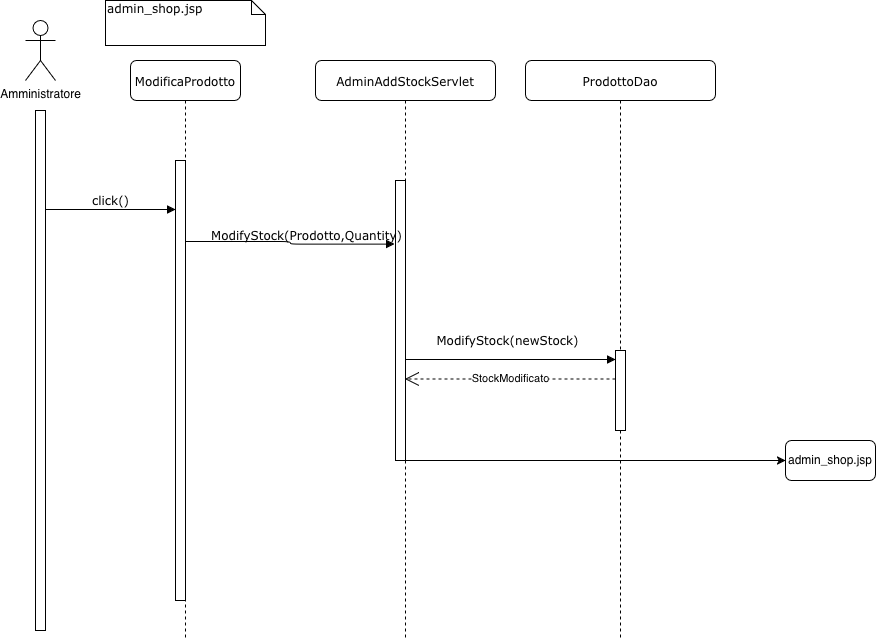

The diagram above was exported from draw.io. Its source (the exported page's mxGraphModel, read from the mxfile embedded in the PNG):
<mxGraphModel dx="2798" dy="953" grid="1" gridSize="10" guides="1" tooltips="1" connect="1" arrows="1" fold="1" page="1" pageScale="1" pageWidth="1100" pageHeight="850" background="none" math="0" shadow="0">
  <root>
    <mxCell id="0" />
    <mxCell id="1" parent="0" />
    <mxCell id="7baba1c4bc27f4b0-2" parent="1" style="shape=umlLifeline;perimeter=lifelinePerimeter;whiteSpace=wrap;html=1;container=1;collapsible=0;recursiveResize=0;outlineConnect=0;rounded=1;shadow=0;comic=0;labelBackgroundColor=none;strokeWidth=1;fontFamily=Verdana;fontSize=12;align=center;" value="AdminAddStockServlet" vertex="1">
      <mxGeometry height="580" width="180" x="280" y="80" as="geometry" />
    </mxCell>
    <mxCell id="7baba1c4bc27f4b0-10" parent="7baba1c4bc27f4b0-2" style="html=1;points=[];perimeter=orthogonalPerimeter;rounded=0;shadow=0;comic=0;labelBackgroundColor=none;strokeWidth=1;fontFamily=Verdana;fontSize=12;align=center;" value="" vertex="1">
      <mxGeometry height="280" width="10" x="80" y="120" as="geometry" />
    </mxCell>
    <mxCell id="7baba1c4bc27f4b0-3" parent="1" style="shape=umlLifeline;perimeter=lifelinePerimeter;whiteSpace=wrap;html=1;container=1;collapsible=0;recursiveResize=0;outlineConnect=0;rounded=1;shadow=0;comic=0;labelBackgroundColor=none;strokeWidth=1;fontFamily=Verdana;fontSize=12;align=center;" value="ProdottoDao" vertex="1">
      <mxGeometry height="580" width="190" x="490" y="80" as="geometry" />
    </mxCell>
    <mxCell id="7baba1c4bc27f4b0-13" parent="7baba1c4bc27f4b0-3" style="html=1;points=[];perimeter=orthogonalPerimeter;rounded=0;shadow=0;comic=0;labelBackgroundColor=none;strokeWidth=1;fontFamily=Verdana;fontSize=12;align=center;" value="" vertex="1">
      <mxGeometry height="80" width="10" x="90" y="290" as="geometry" />
    </mxCell>
    <mxCell id="7baba1c4bc27f4b0-8" parent="1" style="shape=umlLifeline;perimeter=lifelinePerimeter;whiteSpace=wrap;html=1;container=1;collapsible=0;recursiveResize=0;outlineConnect=0;rounded=1;shadow=0;comic=0;labelBackgroundColor=none;strokeWidth=1;fontFamily=Verdana;fontSize=12;align=center;" value="ModificaProdotto" vertex="1">
      <mxGeometry height="580" width="110" x="95" y="80" as="geometry" />
    </mxCell>
    <mxCell id="7baba1c4bc27f4b0-9" parent="7baba1c4bc27f4b0-8" style="html=1;points=[];perimeter=orthogonalPerimeter;rounded=0;shadow=0;comic=0;labelBackgroundColor=none;strokeWidth=1;fontFamily=Verdana;fontSize=12;align=center;" value="" vertex="1">
      <mxGeometry height="440" width="10" x="45" y="100" as="geometry" />
    </mxCell>
    <mxCell id="py3HmR-Cq1MNERZeqEu9-1" parent="1" style="shape=umlActor;verticalLabelPosition=bottom;verticalAlign=top;html=1;outlineConnect=0;" value="Amministratore" vertex="1">
      <mxGeometry height="60" width="30" x="-10" y="40" as="geometry" />
    </mxCell>
    <mxCell id="py3HmR-Cq1MNERZeqEu9-4" parent="1" style="html=1;points=[];perimeter=orthogonalPerimeter;rounded=0;shadow=0;comic=0;labelBackgroundColor=none;strokeWidth=1;fontFamily=Verdana;fontSize=12;align=center;" value="" vertex="1">
      <mxGeometry height="520" width="10" y="130" as="geometry" />
    </mxCell>
    <mxCell id="py3HmR-Cq1MNERZeqEu9-5" edge="1" parent="1" style="html=1;verticalAlign=bottom;endArrow=block;entryX=0;entryY=0;labelBackgroundColor=none;fontFamily=Verdana;fontSize=12;edgeStyle=elbowEdgeStyle;elbow=vertical;" value="click()">
      <mxGeometry relative="1" as="geometry">
        <mxPoint x="10" y="229" as="sourcePoint" />
        <mxPoint x="140" y="229" as="targetPoint" />
      </mxGeometry>
    </mxCell>
    <mxCell id="py3HmR-Cq1MNERZeqEu9-8" parent="1" style="shape=note;whiteSpace=wrap;html=1;size=14;verticalAlign=top;align=left;spacingTop=-6;rounded=0;shadow=0;comic=0;labelBackgroundColor=none;strokeWidth=1;fontFamily=Verdana;fontSize=12" value="admin_shop.jsp" vertex="1">
      <mxGeometry height="45" width="160" x="70" y="20" as="geometry" />
    </mxCell>
    <mxCell id="py3HmR-Cq1MNERZeqEu9-86" edge="1" parent="1" source="7baba1c4bc27f4b0-2" style="html=1;verticalAlign=bottom;endArrow=block;entryX=0;entryY=0.111;labelBackgroundColor=none;fontFamily=Verdana;fontSize=12;edgeStyle=elbowEdgeStyle;elbow=vertical;entryDx=0;entryDy=0;entryPerimeter=0;" target="7baba1c4bc27f4b0-13" value="ModifyStock(newStock)">
      <mxGeometry relative="1" x="-0.0453" y="10" as="geometry">
        <mxPoint x="1" as="offset" />
        <mxPoint x="340" y="400" as="sourcePoint" />
        <mxPoint x="340" y="470" as="targetPoint" />
      </mxGeometry>
    </mxCell>
    <mxCell id="py3HmR-Cq1MNERZeqEu9-7" edge="1" parent="1" source="7baba1c4bc27f4b0-9" style="html=1;verticalAlign=bottom;endArrow=block;labelBackgroundColor=none;fontFamily=Verdana;fontSize=12;edgeStyle=elbowEdgeStyle;elbow=horizontal;entryX=-0.1;entryY=0.227;entryDx=0;entryDy=0;entryPerimeter=0;exitX=1;exitY=0.184;exitDx=0;exitDy=0;exitPerimeter=0;" target="7baba1c4bc27f4b0-10" value="ModifyStock(Prodotto,Quantity)">
      <mxGeometry relative="1" x="0.0096" y="21" as="geometry">
        <mxPoint x="-5" y="1" as="offset" />
        <mxPoint x="210" y="260" as="sourcePoint" />
        <mxPoint x="360" y="230" as="targetPoint" />
      </mxGeometry>
    </mxCell>
    <mxCell id="py3HmR-Cq1MNERZeqEu9-96" edge="1" parent="1" source="7baba1c4bc27f4b0-13" style="endArrow=open;endSize=12;dashed=1;html=1;rounded=0;exitX=0;exitY=0.356;exitDx=0;exitDy=0;exitPerimeter=0;" target="7baba1c4bc27f4b0-2" value="StockModificato">
      <mxGeometry relative="1" width="160" as="geometry">
        <mxPoint x="180" y="360" as="sourcePoint" />
        <mxPoint x="340" y="360" as="targetPoint" />
      </mxGeometry>
    </mxCell>
    <mxCell id="py3HmR-Cq1MNERZeqEu9-98" edge="1" parent="1" source="7baba1c4bc27f4b0-2" style="endArrow=classic;html=1;rounded=0;" value="">
      <mxGeometry height="50" relative="1" width="50" as="geometry">
        <mxPoint x="240" y="390" as="sourcePoint" />
        <mxPoint x="750" y="480" as="targetPoint" />
      </mxGeometry>
    </mxCell>
    <mxCell id="py3HmR-Cq1MNERZeqEu9-99" parent="1" style="rounded=1;whiteSpace=wrap;html=1;" value="admin_shop.jsp" vertex="1">
      <mxGeometry height="40" width="90" x="750" y="460" as="geometry" />
    </mxCell>
  </root>
</mxGraphModel>